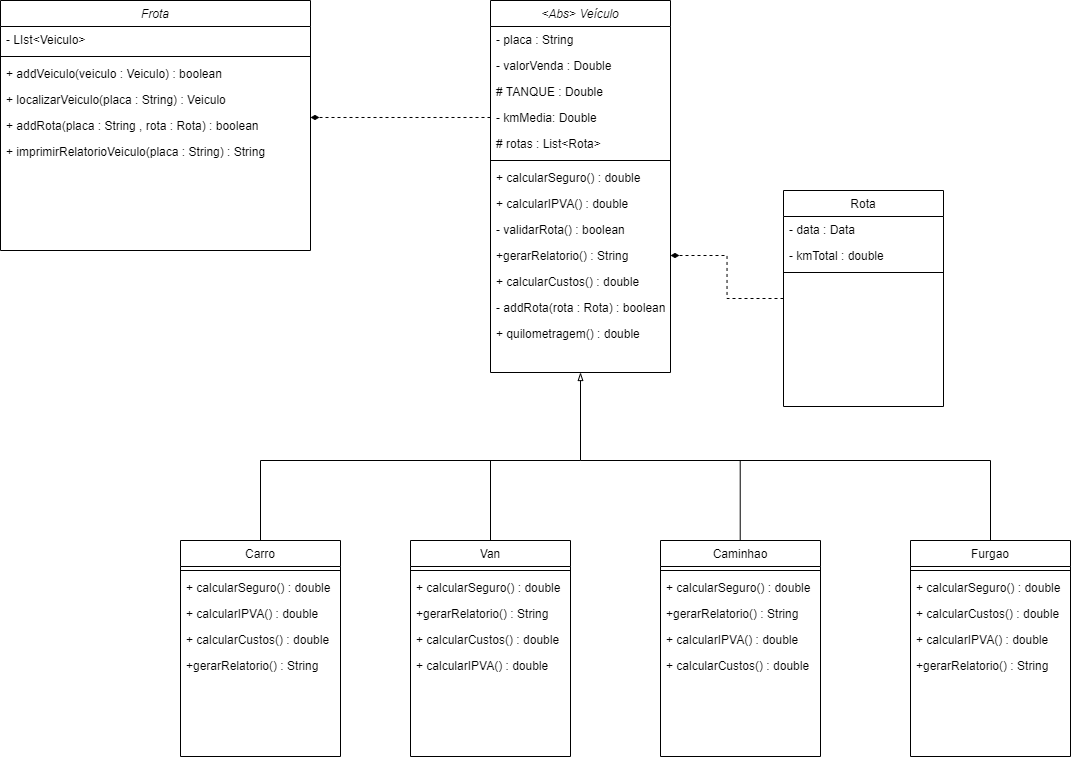

The diagram above was exported from draw.io. Its source (the exported page's mxGraphModel, read from the mxfile embedded in the PNG):
<mxGraphModel dx="1406" dy="321" grid="1" gridSize="10" guides="1" tooltips="1" connect="1" arrows="1" fold="1" page="1" pageScale="1" pageWidth="827" pageHeight="1169" math="0" shadow="0">
  <root>
    <mxCell id="WIyWlLk6GJQsqaUBKTNV-0" />
    <mxCell id="WIyWlLk6GJQsqaUBKTNV-1" parent="WIyWlLk6GJQsqaUBKTNV-0" />
    <mxCell id="Y0cXkQ09zXryLEtoLqGc-0" value="&lt;Abs&gt; Veículo" style="swimlane;fontStyle=2;align=center;verticalAlign=top;childLayout=stackLayout;horizontal=1;startSize=26;horizontalStack=0;resizeParent=1;resizeLast=0;collapsible=1;marginBottom=0;rounded=0;shadow=0;strokeWidth=1;" parent="WIyWlLk6GJQsqaUBKTNV-1" vertex="1">
      <mxGeometry x="120" y="20" width="180" height="372" as="geometry">
        <mxRectangle x="230" y="140" width="160" height="26" as="alternateBounds" />
      </mxGeometry>
    </mxCell>
    <mxCell id="Y0cXkQ09zXryLEtoLqGc-1" value="- placa : String" style="text;align=left;verticalAlign=top;spacingLeft=4;spacingRight=4;overflow=hidden;rotatable=0;points=[[0,0.5],[1,0.5]];portConstraint=eastwest;" parent="Y0cXkQ09zXryLEtoLqGc-0" vertex="1">
      <mxGeometry y="26" width="180" height="26" as="geometry" />
    </mxCell>
    <mxCell id="Y0cXkQ09zXryLEtoLqGc-2" value="- valorVenda : Double" style="text;align=left;verticalAlign=top;spacingLeft=4;spacingRight=4;overflow=hidden;rotatable=0;points=[[0,0.5],[1,0.5]];portConstraint=eastwest;" parent="Y0cXkQ09zXryLEtoLqGc-0" vertex="1">
      <mxGeometry y="52" width="180" height="26" as="geometry" />
    </mxCell>
    <mxCell id="Y0cXkQ09zXryLEtoLqGc-3" value="# TANQUE : Double" style="text;align=left;verticalAlign=top;spacingLeft=4;spacingRight=4;overflow=hidden;rotatable=0;points=[[0,0.5],[1,0.5]];portConstraint=eastwest;" parent="Y0cXkQ09zXryLEtoLqGc-0" vertex="1">
      <mxGeometry y="78" width="180" height="26" as="geometry" />
    </mxCell>
    <mxCell id="Y0cXkQ09zXryLEtoLqGc-6" value="- kmMedia: Double" style="text;align=left;verticalAlign=top;spacingLeft=4;spacingRight=4;overflow=hidden;rotatable=0;points=[[0,0.5],[1,0.5]];portConstraint=eastwest;fontStyle=0" parent="Y0cXkQ09zXryLEtoLqGc-0" vertex="1">
      <mxGeometry y="104" width="180" height="26" as="geometry" />
    </mxCell>
    <mxCell id="Y0cXkQ09zXryLEtoLqGc-7" value="# rotas : List&lt;Rota&gt;" style="text;align=left;verticalAlign=top;spacingLeft=4;spacingRight=4;overflow=hidden;rotatable=0;points=[[0,0.5],[1,0.5]];portConstraint=eastwest;fontStyle=0" parent="Y0cXkQ09zXryLEtoLqGc-0" vertex="1">
      <mxGeometry y="130" width="180" height="26" as="geometry" />
    </mxCell>
    <mxCell id="Y0cXkQ09zXryLEtoLqGc-8" value="" style="line;html=1;strokeWidth=1;align=left;verticalAlign=middle;spacingTop=-1;spacingLeft=3;spacingRight=3;rotatable=0;labelPosition=right;points=[];portConstraint=eastwest;" parent="Y0cXkQ09zXryLEtoLqGc-0" vertex="1">
      <mxGeometry y="156" width="180" height="8" as="geometry" />
    </mxCell>
    <mxCell id="Y0cXkQ09zXryLEtoLqGc-9" value="+ calcularSeguro() : double" style="text;align=left;verticalAlign=top;spacingLeft=4;spacingRight=4;overflow=hidden;rotatable=0;points=[[0,0.5],[1,0.5]];portConstraint=eastwest;" parent="Y0cXkQ09zXryLEtoLqGc-0" vertex="1">
      <mxGeometry y="164" width="180" height="26" as="geometry" />
    </mxCell>
    <mxCell id="Y0cXkQ09zXryLEtoLqGc-10" value="+ calcularIPVA() : double" style="text;align=left;verticalAlign=top;spacingLeft=4;spacingRight=4;overflow=hidden;rotatable=0;points=[[0,0.5],[1,0.5]];portConstraint=eastwest;" parent="Y0cXkQ09zXryLEtoLqGc-0" vertex="1">
      <mxGeometry y="190" width="180" height="26" as="geometry" />
    </mxCell>
    <mxCell id="Y0cXkQ09zXryLEtoLqGc-11" value="- validarRota() : boolean" style="text;align=left;verticalAlign=top;spacingLeft=4;spacingRight=4;overflow=hidden;rotatable=0;points=[[0,0.5],[1,0.5]];portConstraint=eastwest;" parent="Y0cXkQ09zXryLEtoLqGc-0" vertex="1">
      <mxGeometry y="216" width="180" height="26" as="geometry" />
    </mxCell>
    <mxCell id="Y0cXkQ09zXryLEtoLqGc-12" value="+gerarRelatorio() : String&#10;" style="text;align=left;verticalAlign=top;spacingLeft=4;spacingRight=4;overflow=hidden;rotatable=0;points=[[0,0.5],[1,0.5]];portConstraint=eastwest;rounded=0;shadow=0;html=0;" parent="Y0cXkQ09zXryLEtoLqGc-0" vertex="1">
      <mxGeometry y="242" width="180" height="26" as="geometry" />
    </mxCell>
    <mxCell id="Y0cXkQ09zXryLEtoLqGc-13" value="+ calcularCustos() : double " style="text;align=left;verticalAlign=top;spacingLeft=4;spacingRight=4;overflow=hidden;rotatable=0;points=[[0,0.5],[1,0.5]];portConstraint=eastwest;rounded=0;shadow=0;html=0;" parent="Y0cXkQ09zXryLEtoLqGc-0" vertex="1">
      <mxGeometry y="268" width="180" height="26" as="geometry" />
    </mxCell>
    <mxCell id="Y0cXkQ09zXryLEtoLqGc-14" value="- addRota(rota : Rota) : boolean" style="text;align=left;verticalAlign=top;spacingLeft=4;spacingRight=4;overflow=hidden;rotatable=0;points=[[0,0.5],[1,0.5]];portConstraint=eastwest;" parent="Y0cXkQ09zXryLEtoLqGc-0" vertex="1">
      <mxGeometry y="294" width="180" height="26" as="geometry" />
    </mxCell>
    <mxCell id="qXtllVTudWEHC5yh7bNM-0" value="+ quilometragem() : double" style="text;align=left;verticalAlign=top;spacingLeft=4;spacingRight=4;overflow=hidden;rotatable=0;points=[[0,0.5],[1,0.5]];portConstraint=eastwest;" vertex="1" parent="Y0cXkQ09zXryLEtoLqGc-0">
      <mxGeometry y="320" width="180" height="26" as="geometry" />
    </mxCell>
    <mxCell id="Y0cXkQ09zXryLEtoLqGc-15" value="Rota" style="swimlane;fontStyle=0;align=center;verticalAlign=top;childLayout=stackLayout;horizontal=1;startSize=26;horizontalStack=0;resizeParent=1;resizeLast=0;collapsible=1;marginBottom=0;rounded=0;shadow=0;strokeWidth=1;" parent="WIyWlLk6GJQsqaUBKTNV-1" vertex="1">
      <mxGeometry x="413" y="210" width="160" height="216" as="geometry">
        <mxRectangle x="550" y="140" width="160" height="26" as="alternateBounds" />
      </mxGeometry>
    </mxCell>
    <mxCell id="Y0cXkQ09zXryLEtoLqGc-16" value="- data : Data" style="text;align=left;verticalAlign=top;spacingLeft=4;spacingRight=4;overflow=hidden;rotatable=0;points=[[0,0.5],[1,0.5]];portConstraint=eastwest;" parent="Y0cXkQ09zXryLEtoLqGc-15" vertex="1">
      <mxGeometry y="26" width="160" height="26" as="geometry" />
    </mxCell>
    <mxCell id="Y0cXkQ09zXryLEtoLqGc-17" value="- kmTotal : double" style="text;align=left;verticalAlign=top;spacingLeft=4;spacingRight=4;overflow=hidden;rotatable=0;points=[[0,0.5],[1,0.5]];portConstraint=eastwest;rounded=0;shadow=0;html=0;" parent="Y0cXkQ09zXryLEtoLqGc-15" vertex="1">
      <mxGeometry y="52" width="160" height="26" as="geometry" />
    </mxCell>
    <mxCell id="Y0cXkQ09zXryLEtoLqGc-18" value="" style="line;html=1;strokeWidth=1;align=left;verticalAlign=middle;spacingTop=-1;spacingLeft=3;spacingRight=3;rotatable=0;labelPosition=right;points=[];portConstraint=eastwest;" parent="Y0cXkQ09zXryLEtoLqGc-15" vertex="1">
      <mxGeometry y="78" width="160" height="8" as="geometry" />
    </mxCell>
    <mxCell id="Y0cXkQ09zXryLEtoLqGc-19" value="Frota" style="swimlane;fontStyle=2;align=center;verticalAlign=top;childLayout=stackLayout;horizontal=1;startSize=26;horizontalStack=0;resizeParent=1;resizeLast=0;collapsible=1;marginBottom=0;rounded=0;shadow=0;strokeWidth=1;" parent="WIyWlLk6GJQsqaUBKTNV-1" vertex="1">
      <mxGeometry x="-370" y="20" width="310" height="250" as="geometry">
        <mxRectangle x="230" y="140" width="160" height="26" as="alternateBounds" />
      </mxGeometry>
    </mxCell>
    <mxCell id="Y0cXkQ09zXryLEtoLqGc-20" value="- LIst&lt;Veiculo&gt;" style="text;align=left;verticalAlign=top;spacingLeft=4;spacingRight=4;overflow=hidden;rotatable=0;points=[[0,0.5],[1,0.5]];portConstraint=eastwest;" parent="Y0cXkQ09zXryLEtoLqGc-19" vertex="1">
      <mxGeometry y="26" width="310" height="26" as="geometry" />
    </mxCell>
    <mxCell id="Y0cXkQ09zXryLEtoLqGc-21" value="" style="line;html=1;strokeWidth=1;align=left;verticalAlign=middle;spacingTop=-1;spacingLeft=3;spacingRight=3;rotatable=0;labelPosition=right;points=[];portConstraint=eastwest;" parent="Y0cXkQ09zXryLEtoLqGc-19" vertex="1">
      <mxGeometry y="52" width="310" height="8" as="geometry" />
    </mxCell>
    <mxCell id="Y0cXkQ09zXryLEtoLqGc-22" value="+ addVeiculo(veiculo : Veiculo) : boolean" style="text;align=left;verticalAlign=top;spacingLeft=4;spacingRight=4;overflow=hidden;rotatable=0;points=[[0,0.5],[1,0.5]];portConstraint=eastwest;" parent="Y0cXkQ09zXryLEtoLqGc-19" vertex="1">
      <mxGeometry y="60" width="310" height="26" as="geometry" />
    </mxCell>
    <mxCell id="Y0cXkQ09zXryLEtoLqGc-23" value="+ localizarVeiculo(placa : String) : Veiculo" style="text;align=left;verticalAlign=top;spacingLeft=4;spacingRight=4;overflow=hidden;rotatable=0;points=[[0,0.5],[1,0.5]];portConstraint=eastwest;" parent="Y0cXkQ09zXryLEtoLqGc-19" vertex="1">
      <mxGeometry y="86" width="310" height="26" as="geometry" />
    </mxCell>
    <mxCell id="Y0cXkQ09zXryLEtoLqGc-26" value="+ addRota(placa : String , rota : Rota) : boolean" style="text;align=left;verticalAlign=top;spacingLeft=4;spacingRight=4;overflow=hidden;rotatable=0;points=[[0,0.5],[1,0.5]];portConstraint=eastwest;" parent="Y0cXkQ09zXryLEtoLqGc-19" vertex="1">
      <mxGeometry y="112" width="310" height="26" as="geometry" />
    </mxCell>
    <mxCell id="Y0cXkQ09zXryLEtoLqGc-27" value="+ imprimirRelatorioVeiculo(placa : String) : String" style="text;align=left;verticalAlign=top;spacingLeft=4;spacingRight=4;overflow=hidden;rotatable=0;points=[[0,0.5],[1,0.5]];portConstraint=eastwest;" parent="Y0cXkQ09zXryLEtoLqGc-19" vertex="1">
      <mxGeometry y="138" width="310" height="26" as="geometry" />
    </mxCell>
    <mxCell id="Y0cXkQ09zXryLEtoLqGc-28" value="Carro" style="swimlane;fontStyle=0;align=center;verticalAlign=top;childLayout=stackLayout;horizontal=1;startSize=26;horizontalStack=0;resizeParent=1;resizeLast=0;collapsible=1;marginBottom=0;rounded=0;shadow=0;strokeWidth=1;" parent="WIyWlLk6GJQsqaUBKTNV-1" vertex="1">
      <mxGeometry x="-190" y="560" width="160" height="216" as="geometry">
        <mxRectangle x="550" y="140" width="160" height="26" as="alternateBounds" />
      </mxGeometry>
    </mxCell>
    <mxCell id="Y0cXkQ09zXryLEtoLqGc-29" value="" style="line;html=1;strokeWidth=1;align=left;verticalAlign=middle;spacingTop=-1;spacingLeft=3;spacingRight=3;rotatable=0;labelPosition=right;points=[];portConstraint=eastwest;" parent="Y0cXkQ09zXryLEtoLqGc-28" vertex="1">
      <mxGeometry y="26" width="160" height="8" as="geometry" />
    </mxCell>
    <mxCell id="Y0cXkQ09zXryLEtoLqGc-30" value="+ calcularSeguro() : double" style="text;align=left;verticalAlign=top;spacingLeft=4;spacingRight=4;overflow=hidden;rotatable=0;points=[[0,0.5],[1,0.5]];portConstraint=eastwest;" parent="Y0cXkQ09zXryLEtoLqGc-28" vertex="1">
      <mxGeometry y="34" width="160" height="26" as="geometry" />
    </mxCell>
    <mxCell id="Y0cXkQ09zXryLEtoLqGc-31" value="+ calcularIPVA() : double" style="text;align=left;verticalAlign=top;spacingLeft=4;spacingRight=4;overflow=hidden;rotatable=0;points=[[0,0.5],[1,0.5]];portConstraint=eastwest;" parent="Y0cXkQ09zXryLEtoLqGc-28" vertex="1">
      <mxGeometry y="60" width="160" height="26" as="geometry" />
    </mxCell>
    <mxCell id="Y0cXkQ09zXryLEtoLqGc-32" value="+ calcularCustos() : double " style="text;align=left;verticalAlign=top;spacingLeft=4;spacingRight=4;overflow=hidden;rotatable=0;points=[[0,0.5],[1,0.5]];portConstraint=eastwest;rounded=0;shadow=0;html=0;" parent="Y0cXkQ09zXryLEtoLqGc-28" vertex="1">
      <mxGeometry y="86" width="160" height="26" as="geometry" />
    </mxCell>
    <mxCell id="Y0cXkQ09zXryLEtoLqGc-33" value="+gerarRelatorio() : String&#10;" style="text;align=left;verticalAlign=top;spacingLeft=4;spacingRight=4;overflow=hidden;rotatable=0;points=[[0,0.5],[1,0.5]];portConstraint=eastwest;rounded=0;shadow=0;html=0;" parent="Y0cXkQ09zXryLEtoLqGc-28" vertex="1">
      <mxGeometry y="112" width="160" height="26" as="geometry" />
    </mxCell>
    <mxCell id="Y0cXkQ09zXryLEtoLqGc-34" value="Van" style="swimlane;fontStyle=0;align=center;verticalAlign=top;childLayout=stackLayout;horizontal=1;startSize=26;horizontalStack=0;resizeParent=1;resizeLast=0;collapsible=1;marginBottom=0;rounded=0;shadow=0;strokeWidth=1;" parent="WIyWlLk6GJQsqaUBKTNV-1" vertex="1">
      <mxGeometry x="40" y="560" width="160" height="216" as="geometry">
        <mxRectangle x="550" y="140" width="160" height="26" as="alternateBounds" />
      </mxGeometry>
    </mxCell>
    <mxCell id="Y0cXkQ09zXryLEtoLqGc-35" value="" style="line;html=1;strokeWidth=1;align=left;verticalAlign=middle;spacingTop=-1;spacingLeft=3;spacingRight=3;rotatable=0;labelPosition=right;points=[];portConstraint=eastwest;" parent="Y0cXkQ09zXryLEtoLqGc-34" vertex="1">
      <mxGeometry y="26" width="160" height="8" as="geometry" />
    </mxCell>
    <mxCell id="Y0cXkQ09zXryLEtoLqGc-36" value="+ calcularSeguro() : double" style="text;align=left;verticalAlign=top;spacingLeft=4;spacingRight=4;overflow=hidden;rotatable=0;points=[[0,0.5],[1,0.5]];portConstraint=eastwest;" parent="Y0cXkQ09zXryLEtoLqGc-34" vertex="1">
      <mxGeometry y="34" width="160" height="26" as="geometry" />
    </mxCell>
    <mxCell id="Y0cXkQ09zXryLEtoLqGc-37" value="+gerarRelatorio() : String&#10;" style="text;align=left;verticalAlign=top;spacingLeft=4;spacingRight=4;overflow=hidden;rotatable=0;points=[[0,0.5],[1,0.5]];portConstraint=eastwest;rounded=0;shadow=0;html=0;" parent="Y0cXkQ09zXryLEtoLqGc-34" vertex="1">
      <mxGeometry y="60" width="160" height="26" as="geometry" />
    </mxCell>
    <mxCell id="Y0cXkQ09zXryLEtoLqGc-38" value="+ calcularCustos() : double " style="text;align=left;verticalAlign=top;spacingLeft=4;spacingRight=4;overflow=hidden;rotatable=0;points=[[0,0.5],[1,0.5]];portConstraint=eastwest;rounded=0;shadow=0;html=0;" parent="Y0cXkQ09zXryLEtoLqGc-34" vertex="1">
      <mxGeometry y="86" width="160" height="26" as="geometry" />
    </mxCell>
    <mxCell id="Y0cXkQ09zXryLEtoLqGc-39" value="+ calcularIPVA() : double" style="text;align=left;verticalAlign=top;spacingLeft=4;spacingRight=4;overflow=hidden;rotatable=0;points=[[0,0.5],[1,0.5]];portConstraint=eastwest;" parent="Y0cXkQ09zXryLEtoLqGc-34" vertex="1">
      <mxGeometry y="112" width="160" height="26" as="geometry" />
    </mxCell>
    <mxCell id="Y0cXkQ09zXryLEtoLqGc-40" value="Caminhao" style="swimlane;fontStyle=0;align=center;verticalAlign=top;childLayout=stackLayout;horizontal=1;startSize=26;horizontalStack=0;resizeParent=1;resizeLast=0;collapsible=1;marginBottom=0;rounded=0;shadow=0;strokeWidth=1;" parent="WIyWlLk6GJQsqaUBKTNV-1" vertex="1">
      <mxGeometry x="290" y="560" width="160" height="216" as="geometry">
        <mxRectangle x="550" y="140" width="160" height="26" as="alternateBounds" />
      </mxGeometry>
    </mxCell>
    <mxCell id="Y0cXkQ09zXryLEtoLqGc-41" value="" style="line;html=1;strokeWidth=1;align=left;verticalAlign=middle;spacingTop=-1;spacingLeft=3;spacingRight=3;rotatable=0;labelPosition=right;points=[];portConstraint=eastwest;" parent="Y0cXkQ09zXryLEtoLqGc-40" vertex="1">
      <mxGeometry y="26" width="160" height="8" as="geometry" />
    </mxCell>
    <mxCell id="Y0cXkQ09zXryLEtoLqGc-42" value="+ calcularSeguro() : double" style="text;align=left;verticalAlign=top;spacingLeft=4;spacingRight=4;overflow=hidden;rotatable=0;points=[[0,0.5],[1,0.5]];portConstraint=eastwest;" parent="Y0cXkQ09zXryLEtoLqGc-40" vertex="1">
      <mxGeometry y="34" width="160" height="26" as="geometry" />
    </mxCell>
    <mxCell id="Y0cXkQ09zXryLEtoLqGc-43" value="+gerarRelatorio() : String&#10;" style="text;align=left;verticalAlign=top;spacingLeft=4;spacingRight=4;overflow=hidden;rotatable=0;points=[[0,0.5],[1,0.5]];portConstraint=eastwest;rounded=0;shadow=0;html=0;" parent="Y0cXkQ09zXryLEtoLqGc-40" vertex="1">
      <mxGeometry y="60" width="160" height="26" as="geometry" />
    </mxCell>
    <mxCell id="Y0cXkQ09zXryLEtoLqGc-44" value="+ calcularIPVA() : double" style="text;align=left;verticalAlign=top;spacingLeft=4;spacingRight=4;overflow=hidden;rotatable=0;points=[[0,0.5],[1,0.5]];portConstraint=eastwest;" parent="Y0cXkQ09zXryLEtoLqGc-40" vertex="1">
      <mxGeometry y="86" width="160" height="26" as="geometry" />
    </mxCell>
    <mxCell id="Y0cXkQ09zXryLEtoLqGc-45" value="+ calcularCustos() : double " style="text;align=left;verticalAlign=top;spacingLeft=4;spacingRight=4;overflow=hidden;rotatable=0;points=[[0,0.5],[1,0.5]];portConstraint=eastwest;rounded=0;shadow=0;html=0;" parent="Y0cXkQ09zXryLEtoLqGc-40" vertex="1">
      <mxGeometry y="112" width="160" height="26" as="geometry" />
    </mxCell>
    <mxCell id="Y0cXkQ09zXryLEtoLqGc-46" value="Furgao" style="swimlane;fontStyle=0;align=center;verticalAlign=top;childLayout=stackLayout;horizontal=1;startSize=26;horizontalStack=0;resizeParent=1;resizeLast=0;collapsible=1;marginBottom=0;rounded=0;shadow=0;strokeWidth=1;" parent="WIyWlLk6GJQsqaUBKTNV-1" vertex="1">
      <mxGeometry x="540" y="560" width="160" height="216" as="geometry">
        <mxRectangle x="550" y="140" width="160" height="26" as="alternateBounds" />
      </mxGeometry>
    </mxCell>
    <mxCell id="Y0cXkQ09zXryLEtoLqGc-47" value="" style="line;html=1;strokeWidth=1;align=left;verticalAlign=middle;spacingTop=-1;spacingLeft=3;spacingRight=3;rotatable=0;labelPosition=right;points=[];portConstraint=eastwest;" parent="Y0cXkQ09zXryLEtoLqGc-46" vertex="1">
      <mxGeometry y="26" width="160" height="8" as="geometry" />
    </mxCell>
    <mxCell id="Y0cXkQ09zXryLEtoLqGc-48" value="+ calcularSeguro() : double" style="text;align=left;verticalAlign=top;spacingLeft=4;spacingRight=4;overflow=hidden;rotatable=0;points=[[0,0.5],[1,0.5]];portConstraint=eastwest;" parent="Y0cXkQ09zXryLEtoLqGc-46" vertex="1">
      <mxGeometry y="34" width="160" height="26" as="geometry" />
    </mxCell>
    <mxCell id="Y0cXkQ09zXryLEtoLqGc-49" value="+ calcularCustos() : double " style="text;align=left;verticalAlign=top;spacingLeft=4;spacingRight=4;overflow=hidden;rotatable=0;points=[[0,0.5],[1,0.5]];portConstraint=eastwest;rounded=0;shadow=0;html=0;" parent="Y0cXkQ09zXryLEtoLqGc-46" vertex="1">
      <mxGeometry y="60" width="160" height="26" as="geometry" />
    </mxCell>
    <mxCell id="Y0cXkQ09zXryLEtoLqGc-50" value="+ calcularIPVA() : double" style="text;align=left;verticalAlign=top;spacingLeft=4;spacingRight=4;overflow=hidden;rotatable=0;points=[[0,0.5],[1,0.5]];portConstraint=eastwest;" parent="Y0cXkQ09zXryLEtoLqGc-46" vertex="1">
      <mxGeometry y="86" width="160" height="26" as="geometry" />
    </mxCell>
    <mxCell id="Y0cXkQ09zXryLEtoLqGc-51" value="+gerarRelatorio() : String&#10;" style="text;align=left;verticalAlign=top;spacingLeft=4;spacingRight=4;overflow=hidden;rotatable=0;points=[[0,0.5],[1,0.5]];portConstraint=eastwest;rounded=0;shadow=0;html=0;" parent="Y0cXkQ09zXryLEtoLqGc-46" vertex="1">
      <mxGeometry y="112" width="160" height="26" as="geometry" />
    </mxCell>
    <mxCell id="Y0cXkQ09zXryLEtoLqGc-52" value="" style="endArrow=blockThin;html=1;rounded=0;entryX=0.5;entryY=1;entryDx=0;entryDy=0;exitX=0.5;exitY=0;exitDx=0;exitDy=0;endFill=0;" parent="WIyWlLk6GJQsqaUBKTNV-1" source="Y0cXkQ09zXryLEtoLqGc-28" target="Y0cXkQ09zXryLEtoLqGc-0" edge="1">
      <mxGeometry width="50" height="50" relative="1" as="geometry">
        <mxPoint x="120" y="540" as="sourcePoint" />
        <mxPoint x="170" y="490" as="targetPoint" />
        <Array as="points">
          <mxPoint x="-110" y="480" />
          <mxPoint x="210" y="480" />
        </Array>
      </mxGeometry>
    </mxCell>
    <mxCell id="Y0cXkQ09zXryLEtoLqGc-53" value="" style="endArrow=none;html=1;rounded=0;exitX=0.5;exitY=0;exitDx=0;exitDy=0;" parent="WIyWlLk6GJQsqaUBKTNV-1" source="Y0cXkQ09zXryLEtoLqGc-34" edge="1">
      <mxGeometry width="50" height="50" relative="1" as="geometry">
        <mxPoint x="90" y="560" as="sourcePoint" />
        <mxPoint x="120" y="480" as="targetPoint" />
      </mxGeometry>
    </mxCell>
    <mxCell id="Y0cXkQ09zXryLEtoLqGc-54" value="" style="endArrow=none;html=1;rounded=0;" parent="WIyWlLk6GJQsqaUBKTNV-1" edge="1">
      <mxGeometry width="50" height="50" relative="1" as="geometry">
        <mxPoint x="210" y="480" as="sourcePoint" />
        <mxPoint x="620" y="480" as="targetPoint" />
      </mxGeometry>
    </mxCell>
    <mxCell id="Y0cXkQ09zXryLEtoLqGc-55" value="" style="endArrow=none;html=1;rounded=0;entryX=0.5;entryY=0;entryDx=0;entryDy=0;" parent="WIyWlLk6GJQsqaUBKTNV-1" target="Y0cXkQ09zXryLEtoLqGc-46" edge="1">
      <mxGeometry width="50" height="50" relative="1" as="geometry">
        <mxPoint x="620" y="480" as="sourcePoint" />
        <mxPoint x="649" y="490" as="targetPoint" />
      </mxGeometry>
    </mxCell>
    <mxCell id="Y0cXkQ09zXryLEtoLqGc-56" value="" style="endArrow=none;html=1;rounded=0;entryX=0.5;entryY=0;entryDx=0;entryDy=0;" parent="WIyWlLk6GJQsqaUBKTNV-1" edge="1">
      <mxGeometry width="50" height="50" relative="1" as="geometry">
        <mxPoint x="369.71" y="480" as="sourcePoint" />
        <mxPoint x="369.71" y="560" as="targetPoint" />
      </mxGeometry>
    </mxCell>
    <mxCell id="Y0cXkQ09zXryLEtoLqGc-61" style="edgeStyle=orthogonalEdgeStyle;rounded=0;orthogonalLoop=1;jettySize=auto;html=1;entryX=1;entryY=0.192;entryDx=0;entryDy=0;entryPerimeter=0;dashed=1;endArrow=diamondThin;endFill=1;" parent="WIyWlLk6GJQsqaUBKTNV-1" edge="1">
      <mxGeometry relative="1" as="geometry">
        <mxPoint x="-60" y="136.99200000000008" as="targetPoint" />
        <mxPoint x="120" y="136.99200000000002" as="sourcePoint" />
      </mxGeometry>
    </mxCell>
    <mxCell id="Y0cXkQ09zXryLEtoLqGc-62" style="edgeStyle=orthogonalEdgeStyle;rounded=0;orthogonalLoop=1;jettySize=auto;html=1;entryX=1;entryY=0.5;entryDx=0;entryDy=0;dashed=1;endArrow=diamondThin;endFill=1;exitX=0;exitY=0.5;exitDx=0;exitDy=0;" parent="WIyWlLk6GJQsqaUBKTNV-1" source="Y0cXkQ09zXryLEtoLqGc-15" target="Y0cXkQ09zXryLEtoLqGc-12" edge="1">
      <mxGeometry relative="1" as="geometry">
        <mxPoint x="390" y="300.1619999999998" as="sourcePoint" />
        <mxPoint x="210" y="300.1619999999998" as="targetPoint" />
      </mxGeometry>
    </mxCell>
  </root>
</mxGraphModel>